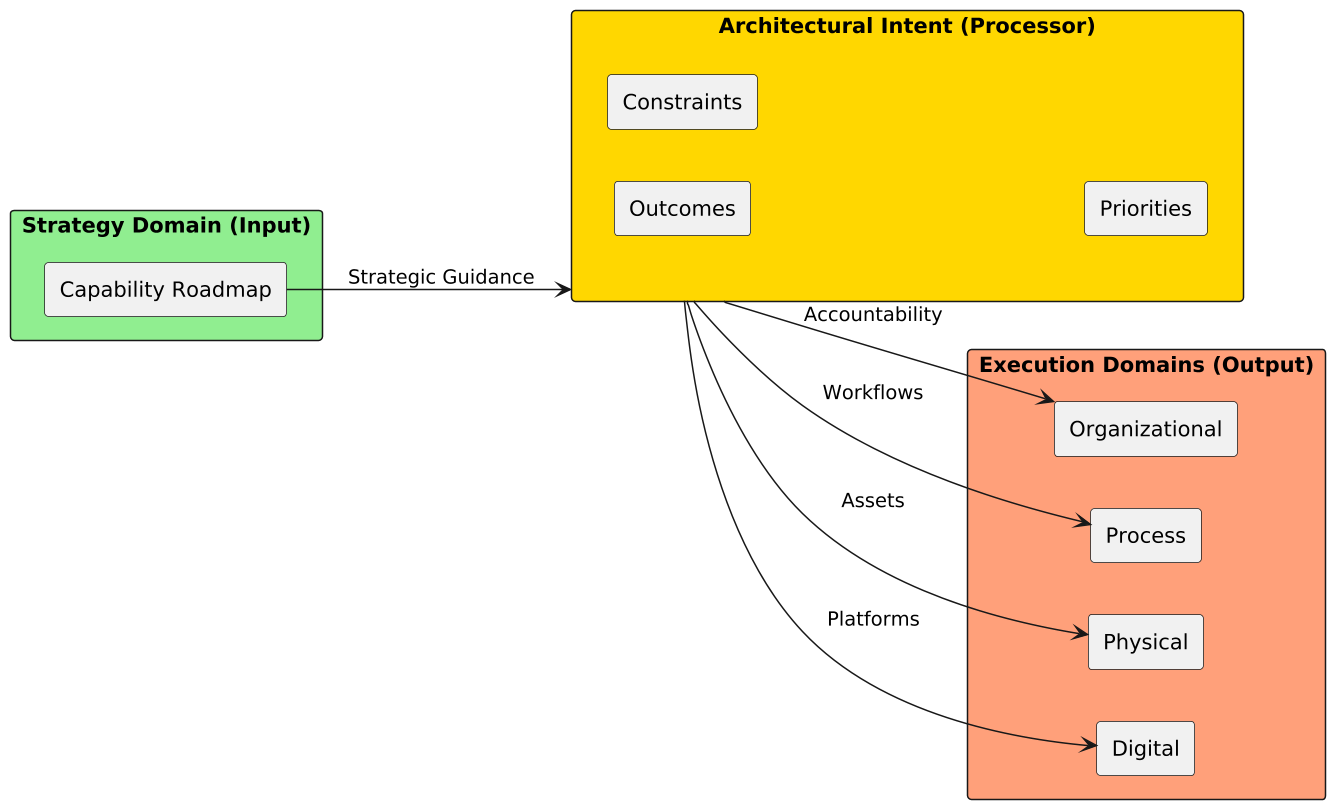

The diagram above was rendered by PlantUML. Its source (embedded in the PNG):
@startuml
scale 1.5
skinparam shadowing false
skinparam packageStyle rectangle
left to right direction

package "Strategy Domain (Input)" #LightGreen {
  rectangle "Capability Roadmap" as RM
}

rectangle "Architectural Intent (Processor)" as Intent #Gold {
  rectangle "Outcomes"
  rectangle "Constraints"
  rectangle "Priorities"
}

package "Execution Domains (Output)" #LightSalmon {
  rectangle "Organizational" as Org
  rectangle "Process" as Proc
  rectangle "Physical" as Phys
  rectangle "Digital" as Dig
}

RM -down-> Intent : Strategic Guidance
Intent -down-> Org : Accountability
Intent -down-> Proc : Workflows
Intent -down-> Phys : Assets
Intent -down-> Dig : Platforms
@enduml